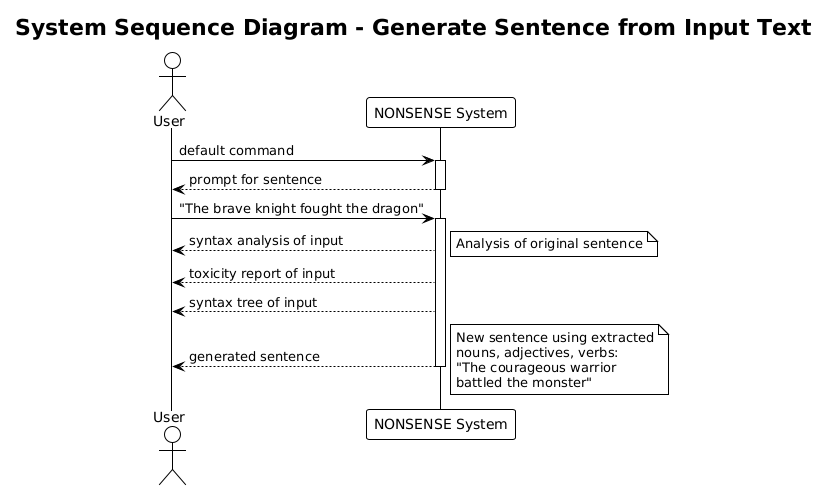

The diagram above was rendered by PlantUML. Its source (embedded in the PNG):
@startuml
!theme plain
title System Sequence Diagram - Generate Sentence from Input Text

actor User
participant "NONSENSE System" as System

User -> System: default command
activate System
System --> User: prompt for sentence
deactivate System

User -> System: "The brave knight fought the dragon"
activate System
System --> User: syntax analysis of input
note right: Analysis of original sentence
System --> User: toxicity report of input
System --> User: syntax tree of input
System --> User: generated sentence
note right: New sentence using extracted\nnouns, adjectives, verbs:\n"The courageous warrior\nbattled the monster"
deactivate System
@enduml